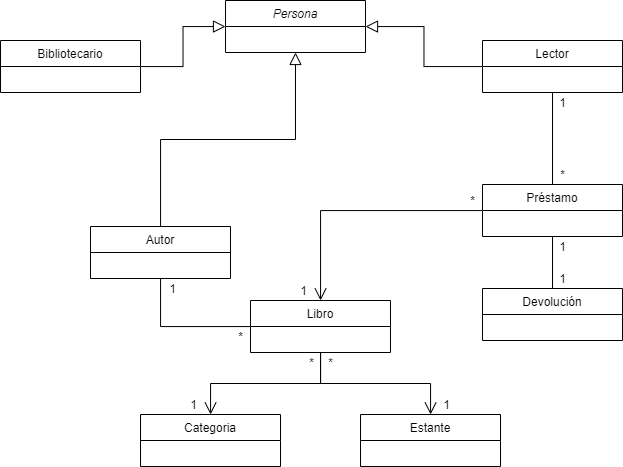

The diagram above was exported from draw.io. Its source (the exported page's mxGraphModel, read from the mxfile embedded in the PNG):
<mxGraphModel dx="973" dy="567" grid="1" gridSize="10" guides="1" tooltips="1" connect="1" arrows="1" fold="1" page="1" pageScale="1" pageWidth="827" pageHeight="1169" math="0" shadow="0">
  <root>
    <mxCell id="0" />
    <mxCell id="1" parent="0" />
    <mxCell id="2" style="edgeStyle=orthogonalEdgeStyle;rounded=0;orthogonalLoop=1;jettySize=auto;html=1;endArrow=none;endFill=0;endSize=10;" edge="1" source="4" target="14" parent="1">
      <mxGeometry relative="1" as="geometry">
        <mxPoint x="338" y="1000" as="sourcePoint" />
      </mxGeometry>
    </mxCell>
    <mxCell id="3" style="edgeStyle=orthogonalEdgeStyle;rounded=0;orthogonalLoop=1;jettySize=auto;html=1;endArrow=block;endFill=0;endSize=10;" edge="1" source="4" target="29" parent="1">
      <mxGeometry relative="1" as="geometry">
        <mxPoint x="268" y="962" as="targetPoint" />
      </mxGeometry>
    </mxCell>
    <mxCell id="4" value="Lector" style="swimlane;fontStyle=0;childLayout=stackLayout;horizontal=1;startSize=26;fillColor=none;horizontalStack=0;resizeParent=1;resizeParentMax=0;resizeLast=0;collapsible=1;marginBottom=0;" vertex="1" parent="1">
      <mxGeometry x="520" y="930" width="140" height="52" as="geometry" />
    </mxCell>
    <mxCell id="5" style="edgeStyle=orthogonalEdgeStyle;rounded=0;orthogonalLoop=1;jettySize=auto;html=1;endArrow=block;endFill=0;endSize=10;" edge="1" source="6" target="29" parent="1">
      <mxGeometry relative="1" as="geometry">
        <mxPoint x="268" y="962" as="targetPoint" />
      </mxGeometry>
    </mxCell>
    <mxCell id="6" value="Bibliotecario" style="swimlane;fontStyle=0;childLayout=stackLayout;horizontal=1;startSize=26;fillColor=none;horizontalStack=0;resizeParent=1;resizeParentMax=0;resizeLast=0;collapsible=1;marginBottom=0;" vertex="1" parent="1">
      <mxGeometry x="38" y="930" width="140" height="52" as="geometry" />
    </mxCell>
    <mxCell id="7" style="edgeStyle=orthogonalEdgeStyle;rounded=0;orthogonalLoop=1;jettySize=auto;html=1;endArrow=open;endFill=0;endSize=10;" edge="1" source="10" target="11" parent="1">
      <mxGeometry relative="1" as="geometry" />
    </mxCell>
    <mxCell id="8" style="edgeStyle=orthogonalEdgeStyle;rounded=0;orthogonalLoop=1;jettySize=auto;html=1;endArrow=none;endFill=0;endSize=10;" edge="1" source="10" target="22" parent="1">
      <mxGeometry relative="1" as="geometry" />
    </mxCell>
    <mxCell id="9" style="edgeStyle=orthogonalEdgeStyle;rounded=0;orthogonalLoop=1;jettySize=auto;html=1;endArrow=open;endFill=0;endSize=10;" edge="1" source="10" target="16" parent="1">
      <mxGeometry relative="1" as="geometry" />
    </mxCell>
    <mxCell id="10" value="Libro" style="swimlane;fontStyle=0;childLayout=stackLayout;horizontal=1;startSize=26;fillColor=none;horizontalStack=0;resizeParent=1;resizeParentMax=0;resizeLast=0;collapsible=1;marginBottom=0;" vertex="1" parent="1">
      <mxGeometry x="288" y="1190" width="140" height="52" as="geometry" />
    </mxCell>
    <mxCell id="11" value="Categoria" style="swimlane;fontStyle=0;childLayout=stackLayout;horizontal=1;startSize=26;fillColor=none;horizontalStack=0;resizeParent=1;resizeParentMax=0;resizeLast=0;collapsible=1;marginBottom=0;" vertex="1" parent="1">
      <mxGeometry x="178" y="1304" width="140" height="52" as="geometry" />
    </mxCell>
    <mxCell id="12" style="edgeStyle=orthogonalEdgeStyle;rounded=0;orthogonalLoop=1;jettySize=auto;html=1;endArrow=open;endFill=0;endSize=10;" edge="1" source="14" target="10" parent="1">
      <mxGeometry relative="1" as="geometry" />
    </mxCell>
    <mxCell id="13" style="edgeStyle=orthogonalEdgeStyle;rounded=0;orthogonalLoop=1;jettySize=auto;html=1;entryX=0.5;entryY=0;entryDx=0;entryDy=0;endArrow=none;endFill=0;endSize=10;" edge="1" source="14" target="15" parent="1">
      <mxGeometry relative="1" as="geometry" />
    </mxCell>
    <mxCell id="14" value="Préstamo" style="swimlane;fontStyle=0;childLayout=stackLayout;horizontal=1;startSize=26;fillColor=none;horizontalStack=0;resizeParent=1;resizeParentMax=0;resizeLast=0;collapsible=1;marginBottom=0;" vertex="1" parent="1">
      <mxGeometry x="520" y="1074" width="140" height="52" as="geometry" />
    </mxCell>
    <mxCell id="15" value="Devolución" style="swimlane;fontStyle=0;childLayout=stackLayout;horizontal=1;startSize=26;fillColor=none;horizontalStack=0;resizeParent=1;resizeParentMax=0;resizeLast=0;collapsible=1;marginBottom=0;" vertex="1" parent="1">
      <mxGeometry x="520" y="1178" width="140" height="52" as="geometry" />
    </mxCell>
    <mxCell id="16" value="Estante" style="swimlane;fontStyle=0;childLayout=stackLayout;horizontal=1;startSize=26;fillColor=none;horizontalStack=0;resizeParent=1;resizeParentMax=0;resizeLast=0;collapsible=1;marginBottom=0;" vertex="1" parent="1">
      <mxGeometry x="398" y="1304" width="140" height="52" as="geometry" />
    </mxCell>
    <mxCell id="17" value="1" style="text;html=1;align=center;verticalAlign=middle;resizable=0;points=[];autosize=1;" vertex="1" parent="1">
      <mxGeometry x="590" y="1126" width="20" height="20" as="geometry" />
    </mxCell>
    <mxCell id="18" value="1" style="text;html=1;align=center;verticalAlign=middle;resizable=0;points=[];autosize=1;" vertex="1" parent="1">
      <mxGeometry x="590" y="1158" width="20" height="20" as="geometry" />
    </mxCell>
    <mxCell id="19" value="*" style="text;html=1;align=center;verticalAlign=middle;resizable=0;points=[];autosize=1;" vertex="1" parent="1">
      <mxGeometry x="590" y="1054" width="20" height="20" as="geometry" />
    </mxCell>
    <mxCell id="20" value="1" style="text;html=1;align=center;verticalAlign=middle;resizable=0;points=[];autosize=1;" vertex="1" parent="1">
      <mxGeometry x="590" y="982" width="20" height="20" as="geometry" />
    </mxCell>
    <mxCell id="21" style="edgeStyle=orthogonalEdgeStyle;rounded=0;orthogonalLoop=1;jettySize=auto;html=1;endArrow=block;endFill=0;endSize=10;" edge="1" source="22" target="29" parent="1">
      <mxGeometry relative="1" as="geometry">
        <mxPoint x="178" y="991.9999999999998" as="targetPoint" />
      </mxGeometry>
    </mxCell>
    <mxCell id="22" value="Autor" style="swimlane;fontStyle=0;childLayout=stackLayout;horizontal=1;startSize=26;fillColor=none;horizontalStack=0;resizeParent=1;resizeParentMax=0;resizeLast=0;collapsible=1;marginBottom=0;" vertex="1" parent="1">
      <mxGeometry x="128" y="1116" width="140" height="52" as="geometry" />
    </mxCell>
    <mxCell id="23" value="*" style="text;html=1;align=center;verticalAlign=middle;resizable=0;points=[];autosize=1;" vertex="1" parent="1">
      <mxGeometry x="268" y="1216" width="20" height="20" as="geometry" />
    </mxCell>
    <mxCell id="24" value="1" style="text;html=1;align=center;verticalAlign=middle;resizable=0;points=[];autosize=1;" vertex="1" parent="1">
      <mxGeometry x="200" y="1168" width="20" height="20" as="geometry" />
    </mxCell>
    <mxCell id="25" value="1" style="text;html=1;align=center;verticalAlign=middle;resizable=0;points=[];autosize=1;" vertex="1" parent="1">
      <mxGeometry x="474" y="1284" width="20" height="20" as="geometry" />
    </mxCell>
    <mxCell id="26" value="1" style="text;html=1;align=center;verticalAlign=middle;resizable=0;points=[];autosize=1;" vertex="1" parent="1">
      <mxGeometry x="221" y="1284" width="20" height="20" as="geometry" />
    </mxCell>
    <mxCell id="27" value="*" style="text;html=1;align=center;verticalAlign=middle;resizable=0;points=[];autosize=1;" vertex="1" parent="1">
      <mxGeometry x="339" y="1242" width="20" height="20" as="geometry" />
    </mxCell>
    <mxCell id="28" value="*" style="text;html=1;align=center;verticalAlign=middle;resizable=0;points=[];autosize=1;" vertex="1" parent="1">
      <mxGeometry x="358" y="1242" width="20" height="20" as="geometry" />
    </mxCell>
    <mxCell id="29" value="Persona" style="swimlane;fontStyle=2;childLayout=stackLayout;horizontal=1;startSize=26;fillColor=none;horizontalStack=0;resizeParent=1;resizeParentMax=0;resizeLast=0;collapsible=1;marginBottom=0;" vertex="1" parent="1">
      <mxGeometry x="263" y="890" width="140" height="52" as="geometry" />
    </mxCell>
    <mxCell id="30" value="1" style="text;html=1;align=center;verticalAlign=middle;resizable=0;points=[];autosize=1;" vertex="1" parent="1">
      <mxGeometry x="331" y="1170" width="20" height="20" as="geometry" />
    </mxCell>
    <mxCell id="31" value="*" style="text;html=1;align=center;verticalAlign=middle;resizable=0;points=[];autosize=1;" vertex="1" parent="1">
      <mxGeometry x="500" y="1080" width="20" height="20" as="geometry" />
    </mxCell>
  </root>
</mxGraphModel>